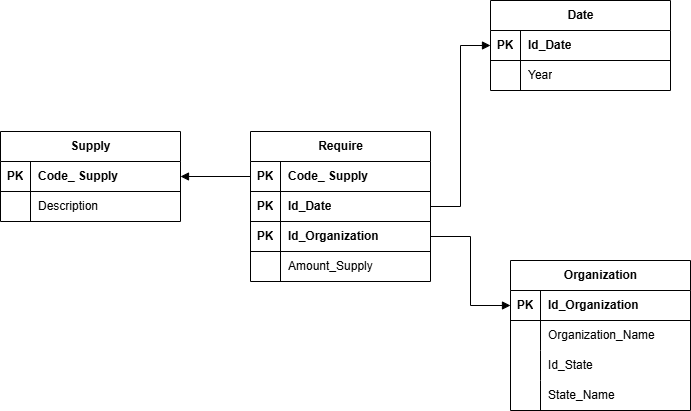

The diagram above was exported from draw.io. Its source (the exported page's mxGraphModel, read from the mxfile embedded in the PNG):
<mxGraphModel dx="1244" dy="699" grid="1" gridSize="10" guides="1" tooltips="1" connect="1" arrows="1" fold="1" page="1" pageScale="1" pageWidth="827" pageHeight="1169" math="0" shadow="0">
  <root>
    <mxCell id="0" />
    <mxCell id="1" parent="0" />
    <mxCell id="JY7RoKMWHF6Aa1WrhXWY-1" style="edgeStyle=orthogonalEdgeStyle;rounded=0;orthogonalLoop=1;jettySize=auto;html=1;exitX=0;exitY=0.5;exitDx=0;exitDy=0;endArrow=block;startFill=0;endFill=1;entryX=1;entryY=0.5;entryDx=0;entryDy=0;" parent="1" source="JY7RoKMWHF6Aa1WrhXWY-4" target="JY7RoKMWHF6Aa1WrhXWY-30" edge="1">
      <mxGeometry relative="1" as="geometry">
        <mxPoint x="250" y="640" as="targetPoint" />
      </mxGeometry>
    </mxCell>
    <mxCell id="JY7RoKMWHF6Aa1WrhXWY-2" style="edgeStyle=orthogonalEdgeStyle;rounded=0;orthogonalLoop=1;jettySize=auto;html=1;exitX=0;exitY=0.5;exitDx=0;exitDy=0;entryX=1;entryY=0.5;entryDx=0;entryDy=0;endArrow=none;startFill=1;startArrow=block;" parent="1" source="JY7RoKMWHF6Aa1WrhXWY-17" target="JY7RoKMWHF6Aa1WrhXWY-10" edge="1">
      <mxGeometry relative="1" as="geometry">
        <mxPoint x="479.8600000000001" y="457.8499999999999" as="targetPoint" />
      </mxGeometry>
    </mxCell>
    <mxCell id="JY7RoKMWHF6Aa1WrhXWY-3" value="Require" style="shape=table;startSize=30;container=1;collapsible=1;childLayout=tableLayout;fixedRows=1;rowLines=0;fontStyle=1;align=center;resizeLast=1;html=1;" parent="1" vertex="1">
      <mxGeometry x="310" y="481" width="180" height="150" as="geometry" />
    </mxCell>
    <mxCell id="JY7RoKMWHF6Aa1WrhXWY-4" value="" style="shape=tableRow;horizontal=0;startSize=0;swimlaneHead=0;swimlaneBody=0;fillColor=none;collapsible=0;dropTarget=0;points=[[0,0.5],[1,0.5]];portConstraint=eastwest;top=0;left=0;right=0;bottom=1;" parent="JY7RoKMWHF6Aa1WrhXWY-3" vertex="1">
      <mxGeometry y="30" width="180" height="30" as="geometry" />
    </mxCell>
    <mxCell id="JY7RoKMWHF6Aa1WrhXWY-5" value="PK" style="shape=partialRectangle;connectable=0;fillColor=none;top=0;left=0;bottom=0;right=0;fontStyle=1;overflow=hidden;whiteSpace=wrap;html=1;" parent="JY7RoKMWHF6Aa1WrhXWY-4" vertex="1">
      <mxGeometry width="30" height="30" as="geometry">
        <mxRectangle width="30" height="30" as="alternateBounds" />
      </mxGeometry>
    </mxCell>
    <mxCell id="JY7RoKMWHF6Aa1WrhXWY-6" value="Code_&lt;span style=&quot;text-wrap-mode: nowrap; text-align: center;&quot;&gt;&amp;nbsp;Supply&lt;/span&gt;" style="shape=partialRectangle;connectable=0;fillColor=none;top=0;left=0;bottom=0;right=0;align=left;spacingLeft=6;fontStyle=1;overflow=hidden;whiteSpace=wrap;html=1;" parent="JY7RoKMWHF6Aa1WrhXWY-4" vertex="1">
      <mxGeometry x="30" width="150" height="30" as="geometry">
        <mxRectangle width="150" height="30" as="alternateBounds" />
      </mxGeometry>
    </mxCell>
    <mxCell id="JY7RoKMWHF6Aa1WrhXWY-7" value="" style="shape=tableRow;horizontal=0;startSize=0;swimlaneHead=0;swimlaneBody=0;fillColor=none;collapsible=0;dropTarget=0;points=[[0,0.5],[1,0.5]];portConstraint=eastwest;top=0;left=0;right=0;bottom=1;" parent="JY7RoKMWHF6Aa1WrhXWY-3" vertex="1">
      <mxGeometry y="60" width="180" height="30" as="geometry" />
    </mxCell>
    <mxCell id="JY7RoKMWHF6Aa1WrhXWY-8" value="PK" style="shape=partialRectangle;connectable=0;fillColor=none;top=0;left=0;bottom=0;right=0;fontStyle=1;overflow=hidden;whiteSpace=wrap;html=1;" parent="JY7RoKMWHF6Aa1WrhXWY-7" vertex="1">
      <mxGeometry width="30" height="30" as="geometry">
        <mxRectangle width="30" height="30" as="alternateBounds" />
      </mxGeometry>
    </mxCell>
    <mxCell id="JY7RoKMWHF6Aa1WrhXWY-9" value="Id_Date" style="shape=partialRectangle;connectable=0;fillColor=none;top=0;left=0;bottom=0;right=0;align=left;spacingLeft=6;fontStyle=1;overflow=hidden;whiteSpace=wrap;html=1;" parent="JY7RoKMWHF6Aa1WrhXWY-7" vertex="1">
      <mxGeometry x="30" width="150" height="30" as="geometry">
        <mxRectangle width="150" height="30" as="alternateBounds" />
      </mxGeometry>
    </mxCell>
    <mxCell id="JY7RoKMWHF6Aa1WrhXWY-10" value="" style="shape=tableRow;horizontal=0;startSize=0;swimlaneHead=0;swimlaneBody=0;fillColor=none;collapsible=0;dropTarget=0;points=[[0,0.5],[1,0.5]];portConstraint=eastwest;top=0;left=0;right=0;bottom=1;" parent="JY7RoKMWHF6Aa1WrhXWY-3" vertex="1">
      <mxGeometry y="90" width="180" height="30" as="geometry" />
    </mxCell>
    <mxCell id="JY7RoKMWHF6Aa1WrhXWY-11" value="PK" style="shape=partialRectangle;connectable=0;fillColor=none;top=0;left=0;bottom=0;right=0;fontStyle=1;overflow=hidden;whiteSpace=wrap;html=1;" parent="JY7RoKMWHF6Aa1WrhXWY-10" vertex="1">
      <mxGeometry width="30" height="30" as="geometry">
        <mxRectangle width="30" height="30" as="alternateBounds" />
      </mxGeometry>
    </mxCell>
    <mxCell id="JY7RoKMWHF6Aa1WrhXWY-12" value="Id_Organization" style="shape=partialRectangle;connectable=0;fillColor=none;top=0;left=0;bottom=0;right=0;align=left;spacingLeft=6;fontStyle=1;overflow=hidden;whiteSpace=wrap;html=1;" parent="JY7RoKMWHF6Aa1WrhXWY-10" vertex="1">
      <mxGeometry x="30" width="150" height="30" as="geometry">
        <mxRectangle width="150" height="30" as="alternateBounds" />
      </mxGeometry>
    </mxCell>
    <mxCell id="JY7RoKMWHF6Aa1WrhXWY-13" value="" style="shape=tableRow;horizontal=0;startSize=0;swimlaneHead=0;swimlaneBody=0;fillColor=none;collapsible=0;dropTarget=0;points=[[0,0.5],[1,0.5]];portConstraint=eastwest;top=0;left=0;right=0;bottom=0;" parent="JY7RoKMWHF6Aa1WrhXWY-3" vertex="1">
      <mxGeometry y="120" width="180" height="30" as="geometry" />
    </mxCell>
    <mxCell id="JY7RoKMWHF6Aa1WrhXWY-14" value="" style="shape=partialRectangle;connectable=0;fillColor=none;top=0;left=0;bottom=0;right=0;editable=1;overflow=hidden;whiteSpace=wrap;html=1;" parent="JY7RoKMWHF6Aa1WrhXWY-13" vertex="1">
      <mxGeometry width="30" height="30" as="geometry">
        <mxRectangle width="30" height="30" as="alternateBounds" />
      </mxGeometry>
    </mxCell>
    <mxCell id="JY7RoKMWHF6Aa1WrhXWY-15" value="Amount_Supply" style="shape=partialRectangle;connectable=0;fillColor=none;top=0;left=0;bottom=0;right=0;align=left;spacingLeft=6;overflow=hidden;whiteSpace=wrap;html=1;" parent="JY7RoKMWHF6Aa1WrhXWY-13" vertex="1">
      <mxGeometry x="30" width="150" height="30" as="geometry">
        <mxRectangle width="150" height="30" as="alternateBounds" />
      </mxGeometry>
    </mxCell>
    <mxCell id="JY7RoKMWHF6Aa1WrhXWY-16" value="Organization" style="shape=table;startSize=30;container=1;collapsible=1;childLayout=tableLayout;fixedRows=1;rowLines=0;fontStyle=1;align=center;resizeLast=1;html=1;" parent="1" vertex="1">
      <mxGeometry x="570" y="610" width="180" height="150" as="geometry" />
    </mxCell>
    <mxCell id="JY7RoKMWHF6Aa1WrhXWY-17" value="" style="shape=tableRow;horizontal=0;startSize=0;swimlaneHead=0;swimlaneBody=0;fillColor=none;collapsible=0;dropTarget=0;points=[[0,0.5],[1,0.5]];portConstraint=eastwest;top=0;left=0;right=0;bottom=1;" parent="JY7RoKMWHF6Aa1WrhXWY-16" vertex="1">
      <mxGeometry y="30" width="180" height="30" as="geometry" />
    </mxCell>
    <mxCell id="JY7RoKMWHF6Aa1WrhXWY-18" value="PK" style="shape=partialRectangle;connectable=0;fillColor=none;top=0;left=0;bottom=0;right=0;fontStyle=1;overflow=hidden;whiteSpace=wrap;html=1;" parent="JY7RoKMWHF6Aa1WrhXWY-17" vertex="1">
      <mxGeometry width="30" height="30" as="geometry">
        <mxRectangle width="30" height="30" as="alternateBounds" />
      </mxGeometry>
    </mxCell>
    <mxCell id="JY7RoKMWHF6Aa1WrhXWY-19" value="Id_Organization" style="shape=partialRectangle;connectable=0;fillColor=none;top=0;left=0;bottom=0;right=0;align=left;spacingLeft=6;fontStyle=1;overflow=hidden;whiteSpace=wrap;html=1;" parent="JY7RoKMWHF6Aa1WrhXWY-17" vertex="1">
      <mxGeometry x="30" width="150" height="30" as="geometry">
        <mxRectangle width="150" height="30" as="alternateBounds" />
      </mxGeometry>
    </mxCell>
    <mxCell id="JY7RoKMWHF6Aa1WrhXWY-20" value="" style="shape=tableRow;horizontal=0;startSize=0;swimlaneHead=0;swimlaneBody=0;fillColor=none;collapsible=0;dropTarget=0;points=[[0,0.5],[1,0.5]];portConstraint=eastwest;top=0;left=0;right=0;bottom=0;" parent="JY7RoKMWHF6Aa1WrhXWY-16" vertex="1">
      <mxGeometry y="60" width="180" height="30" as="geometry" />
    </mxCell>
    <mxCell id="JY7RoKMWHF6Aa1WrhXWY-21" value="" style="shape=partialRectangle;connectable=0;fillColor=none;top=0;left=0;bottom=0;right=0;editable=1;overflow=hidden;whiteSpace=wrap;html=1;" parent="JY7RoKMWHF6Aa1WrhXWY-20" vertex="1">
      <mxGeometry width="30" height="30" as="geometry">
        <mxRectangle width="30" height="30" as="alternateBounds" />
      </mxGeometry>
    </mxCell>
    <mxCell id="JY7RoKMWHF6Aa1WrhXWY-22" value="Organization_Name" style="shape=partialRectangle;connectable=0;fillColor=none;top=0;left=0;bottom=0;right=0;align=left;spacingLeft=6;overflow=hidden;whiteSpace=wrap;html=1;" parent="JY7RoKMWHF6Aa1WrhXWY-20" vertex="1">
      <mxGeometry x="30" width="150" height="30" as="geometry">
        <mxRectangle width="150" height="30" as="alternateBounds" />
      </mxGeometry>
    </mxCell>
    <mxCell id="JY7RoKMWHF6Aa1WrhXWY-23" value="" style="shape=tableRow;horizontal=0;startSize=0;swimlaneHead=0;swimlaneBody=0;fillColor=none;collapsible=0;dropTarget=0;points=[[0,0.5],[1,0.5]];portConstraint=eastwest;top=0;left=0;right=0;bottom=0;" parent="JY7RoKMWHF6Aa1WrhXWY-16" vertex="1">
      <mxGeometry y="90" width="180" height="30" as="geometry" />
    </mxCell>
    <mxCell id="JY7RoKMWHF6Aa1WrhXWY-24" value="" style="shape=partialRectangle;connectable=0;fillColor=none;top=0;left=0;bottom=0;right=0;editable=1;overflow=hidden;whiteSpace=wrap;html=1;" parent="JY7RoKMWHF6Aa1WrhXWY-23" vertex="1">
      <mxGeometry width="30" height="30" as="geometry">
        <mxRectangle width="30" height="30" as="alternateBounds" />
      </mxGeometry>
    </mxCell>
    <mxCell id="JY7RoKMWHF6Aa1WrhXWY-25" value="Id_State" style="shape=partialRectangle;connectable=0;fillColor=none;top=0;left=0;bottom=0;right=0;align=left;spacingLeft=6;overflow=hidden;whiteSpace=wrap;html=1;" parent="JY7RoKMWHF6Aa1WrhXWY-23" vertex="1">
      <mxGeometry x="30" width="150" height="30" as="geometry">
        <mxRectangle width="150" height="30" as="alternateBounds" />
      </mxGeometry>
    </mxCell>
    <mxCell id="JY7RoKMWHF6Aa1WrhXWY-26" value="" style="shape=tableRow;horizontal=0;startSize=0;swimlaneHead=0;swimlaneBody=0;fillColor=none;collapsible=0;dropTarget=0;points=[[0,0.5],[1,0.5]];portConstraint=eastwest;top=0;left=0;right=0;bottom=0;" parent="JY7RoKMWHF6Aa1WrhXWY-16" vertex="1">
      <mxGeometry y="120" width="180" height="30" as="geometry" />
    </mxCell>
    <mxCell id="JY7RoKMWHF6Aa1WrhXWY-27" value="" style="shape=partialRectangle;connectable=0;fillColor=none;top=0;left=0;bottom=0;right=0;editable=1;overflow=hidden;whiteSpace=wrap;html=1;" parent="JY7RoKMWHF6Aa1WrhXWY-26" vertex="1">
      <mxGeometry width="30" height="30" as="geometry">
        <mxRectangle width="30" height="30" as="alternateBounds" />
      </mxGeometry>
    </mxCell>
    <mxCell id="JY7RoKMWHF6Aa1WrhXWY-28" value="State_Name" style="shape=partialRectangle;connectable=0;fillColor=none;top=0;left=0;bottom=0;right=0;align=left;spacingLeft=6;overflow=hidden;whiteSpace=wrap;html=1;" parent="JY7RoKMWHF6Aa1WrhXWY-26" vertex="1">
      <mxGeometry x="30" width="150" height="30" as="geometry">
        <mxRectangle width="150" height="30" as="alternateBounds" />
      </mxGeometry>
    </mxCell>
    <mxCell id="JY7RoKMWHF6Aa1WrhXWY-29" value="Supply" style="shape=table;startSize=30;container=1;collapsible=1;childLayout=tableLayout;fixedRows=1;rowLines=0;fontStyle=1;align=center;resizeLast=1;html=1;" parent="1" vertex="1">
      <mxGeometry x="60" y="481" width="180" height="90" as="geometry" />
    </mxCell>
    <mxCell id="JY7RoKMWHF6Aa1WrhXWY-30" value="" style="shape=tableRow;horizontal=0;startSize=0;swimlaneHead=0;swimlaneBody=0;fillColor=none;collapsible=0;dropTarget=0;points=[[0,0.5],[1,0.5]];portConstraint=eastwest;top=0;left=0;right=0;bottom=1;" parent="JY7RoKMWHF6Aa1WrhXWY-29" vertex="1">
      <mxGeometry y="30" width="180" height="30" as="geometry" />
    </mxCell>
    <mxCell id="JY7RoKMWHF6Aa1WrhXWY-31" value="PK" style="shape=partialRectangle;connectable=0;fillColor=none;top=0;left=0;bottom=0;right=0;fontStyle=1;overflow=hidden;whiteSpace=wrap;html=1;" parent="JY7RoKMWHF6Aa1WrhXWY-30" vertex="1">
      <mxGeometry width="30" height="30" as="geometry">
        <mxRectangle width="30" height="30" as="alternateBounds" />
      </mxGeometry>
    </mxCell>
    <mxCell id="JY7RoKMWHF6Aa1WrhXWY-32" value="Code_&lt;span style=&quot;text-align: center; text-wrap-mode: nowrap;&quot;&gt;&amp;nbsp;Supply&lt;/span&gt;" style="shape=partialRectangle;connectable=0;fillColor=none;top=0;left=0;bottom=0;right=0;align=left;spacingLeft=6;fontStyle=1;overflow=hidden;whiteSpace=wrap;html=1;" parent="JY7RoKMWHF6Aa1WrhXWY-30" vertex="1">
      <mxGeometry x="30" width="150" height="30" as="geometry">
        <mxRectangle width="150" height="30" as="alternateBounds" />
      </mxGeometry>
    </mxCell>
    <mxCell id="JY7RoKMWHF6Aa1WrhXWY-33" value="" style="shape=tableRow;horizontal=0;startSize=0;swimlaneHead=0;swimlaneBody=0;fillColor=none;collapsible=0;dropTarget=0;points=[[0,0.5],[1,0.5]];portConstraint=eastwest;top=0;left=0;right=0;bottom=0;" parent="JY7RoKMWHF6Aa1WrhXWY-29" vertex="1">
      <mxGeometry y="60" width="180" height="30" as="geometry" />
    </mxCell>
    <mxCell id="JY7RoKMWHF6Aa1WrhXWY-34" value="" style="shape=partialRectangle;connectable=0;fillColor=none;top=0;left=0;bottom=0;right=0;editable=1;overflow=hidden;whiteSpace=wrap;html=1;" parent="JY7RoKMWHF6Aa1WrhXWY-33" vertex="1">
      <mxGeometry width="30" height="30" as="geometry">
        <mxRectangle width="30" height="30" as="alternateBounds" />
      </mxGeometry>
    </mxCell>
    <mxCell id="JY7RoKMWHF6Aa1WrhXWY-35" value="Description" style="shape=partialRectangle;connectable=0;fillColor=none;top=0;left=0;bottom=0;right=0;align=left;spacingLeft=6;overflow=hidden;whiteSpace=wrap;html=1;" parent="JY7RoKMWHF6Aa1WrhXWY-33" vertex="1">
      <mxGeometry x="30" width="150" height="30" as="geometry">
        <mxRectangle width="150" height="30" as="alternateBounds" />
      </mxGeometry>
    </mxCell>
    <mxCell id="JY7RoKMWHF6Aa1WrhXWY-39" value="Date" style="shape=table;startSize=30;container=1;collapsible=1;childLayout=tableLayout;fixedRows=1;rowLines=0;fontStyle=1;align=center;resizeLast=1;html=1;" parent="1" vertex="1">
      <mxGeometry x="550" y="350" width="180" height="90" as="geometry" />
    </mxCell>
    <mxCell id="JY7RoKMWHF6Aa1WrhXWY-40" value="" style="shape=tableRow;horizontal=0;startSize=0;swimlaneHead=0;swimlaneBody=0;fillColor=none;collapsible=0;dropTarget=0;points=[[0,0.5],[1,0.5]];portConstraint=eastwest;top=0;left=0;right=0;bottom=1;" parent="JY7RoKMWHF6Aa1WrhXWY-39" vertex="1">
      <mxGeometry y="30" width="180" height="30" as="geometry" />
    </mxCell>
    <mxCell id="JY7RoKMWHF6Aa1WrhXWY-41" value="PK" style="shape=partialRectangle;connectable=0;fillColor=none;top=0;left=0;bottom=0;right=0;fontStyle=1;overflow=hidden;whiteSpace=wrap;html=1;" parent="JY7RoKMWHF6Aa1WrhXWY-40" vertex="1">
      <mxGeometry width="30" height="30" as="geometry">
        <mxRectangle width="30" height="30" as="alternateBounds" />
      </mxGeometry>
    </mxCell>
    <mxCell id="JY7RoKMWHF6Aa1WrhXWY-42" value="Id_Date" style="shape=partialRectangle;connectable=0;fillColor=none;top=0;left=0;bottom=0;right=0;align=left;spacingLeft=6;fontStyle=1;overflow=hidden;whiteSpace=wrap;html=1;" parent="JY7RoKMWHF6Aa1WrhXWY-40" vertex="1">
      <mxGeometry x="30" width="150" height="30" as="geometry">
        <mxRectangle width="150" height="30" as="alternateBounds" />
      </mxGeometry>
    </mxCell>
    <mxCell id="JY7RoKMWHF6Aa1WrhXWY-43" value="" style="shape=tableRow;horizontal=0;startSize=0;swimlaneHead=0;swimlaneBody=0;fillColor=none;collapsible=0;dropTarget=0;points=[[0,0.5],[1,0.5]];portConstraint=eastwest;top=0;left=0;right=0;bottom=0;" parent="JY7RoKMWHF6Aa1WrhXWY-39" vertex="1">
      <mxGeometry y="60" width="180" height="30" as="geometry" />
    </mxCell>
    <mxCell id="JY7RoKMWHF6Aa1WrhXWY-44" value="" style="shape=partialRectangle;connectable=0;fillColor=none;top=0;left=0;bottom=0;right=0;editable=1;overflow=hidden;whiteSpace=wrap;html=1;" parent="JY7RoKMWHF6Aa1WrhXWY-43" vertex="1">
      <mxGeometry width="30" height="30" as="geometry">
        <mxRectangle width="30" height="30" as="alternateBounds" />
      </mxGeometry>
    </mxCell>
    <mxCell id="JY7RoKMWHF6Aa1WrhXWY-45" value="Year" style="shape=partialRectangle;connectable=0;fillColor=none;top=0;left=0;bottom=0;right=0;align=left;spacingLeft=6;overflow=hidden;whiteSpace=wrap;html=1;" parent="JY7RoKMWHF6Aa1WrhXWY-43" vertex="1">
      <mxGeometry x="30" width="150" height="30" as="geometry">
        <mxRectangle width="150" height="30" as="alternateBounds" />
      </mxGeometry>
    </mxCell>
    <mxCell id="JY7RoKMWHF6Aa1WrhXWY-46" style="edgeStyle=orthogonalEdgeStyle;rounded=0;orthogonalLoop=1;jettySize=auto;html=1;exitX=1;exitY=0.5;exitDx=0;exitDy=0;entryX=0;entryY=0.5;entryDx=0;entryDy=0;endArrow=block;startFill=0;endFill=1;" parent="1" source="JY7RoKMWHF6Aa1WrhXWY-7" target="JY7RoKMWHF6Aa1WrhXWY-40" edge="1">
      <mxGeometry relative="1" as="geometry" />
    </mxCell>
  </root>
</mxGraphModel>